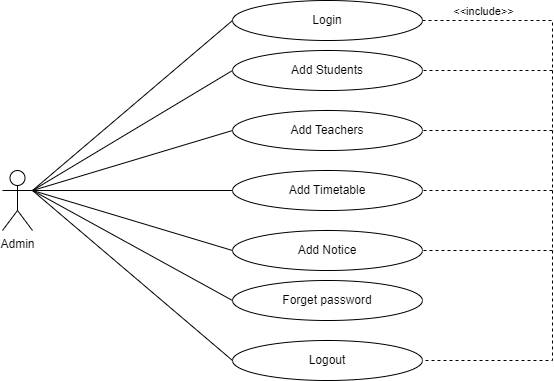

The diagram above was exported from draw.io. Its source (the exported page's mxGraphModel, read from the mxfile embedded in the PNG):
<mxGraphModel dx="1257" dy="657" grid="1" gridSize="10" guides="1" tooltips="1" connect="1" arrows="1" fold="1" page="1" pageScale="1" pageWidth="850" pageHeight="1100" math="0" shadow="0">
  <root>
    <mxCell id="0" />
    <mxCell id="1" parent="0" />
    <mxCell id="DyOQiR54oDDbaNzFwojf-7" value="Login" style="ellipse;whiteSpace=wrap;html=1;" parent="1" vertex="1">
      <mxGeometry x="320" y="220" width="190" height="40" as="geometry" />
    </mxCell>
    <mxCell id="DyOQiR54oDDbaNzFwojf-8" value="Add Students" style="ellipse;whiteSpace=wrap;html=1;" parent="1" vertex="1">
      <mxGeometry x="320" y="270" width="190" height="40" as="geometry" />
    </mxCell>
    <mxCell id="DyOQiR54oDDbaNzFwojf-9" value="Add Teachers" style="ellipse;whiteSpace=wrap;html=1;" parent="1" vertex="1">
      <mxGeometry x="320" y="330" width="190" height="40" as="geometry" />
    </mxCell>
    <mxCell id="DyOQiR54oDDbaNzFwojf-10" value="Add Timetable" style="ellipse;whiteSpace=wrap;html=1;" parent="1" vertex="1">
      <mxGeometry x="320" y="390" width="190" height="40" as="geometry" />
    </mxCell>
    <mxCell id="DyOQiR54oDDbaNzFwojf-11" value="Add Notice" style="ellipse;whiteSpace=wrap;html=1;" parent="1" vertex="1">
      <mxGeometry x="320" y="450" width="190" height="40" as="geometry" />
    </mxCell>
    <mxCell id="DyOQiR54oDDbaNzFwojf-12" value="Forget password" style="ellipse;whiteSpace=wrap;html=1;" parent="1" vertex="1">
      <mxGeometry x="320" y="500" width="190" height="40" as="geometry" />
    </mxCell>
    <mxCell id="DyOQiR54oDDbaNzFwojf-15" value="Logout" style="ellipse;whiteSpace=wrap;html=1;" parent="1" vertex="1">
      <mxGeometry x="320" y="560" width="190" height="40" as="geometry" />
    </mxCell>
    <mxCell id="DyOQiR54oDDbaNzFwojf-19" value="Admin" style="shape=umlActor;verticalLabelPosition=bottom;verticalAlign=top;html=1;outlineConnect=0;" parent="1" vertex="1">
      <mxGeometry x="90" y="390" width="30" height="60" as="geometry" />
    </mxCell>
    <mxCell id="DyOQiR54oDDbaNzFwojf-21" value="" style="endArrow=none;html=1;rounded=0;exitX=1;exitY=0.3333333333333333;exitDx=0;exitDy=0;exitPerimeter=0;entryX=0;entryY=0.5;entryDx=0;entryDy=0;" parent="1" source="DyOQiR54oDDbaNzFwojf-19" target="DyOQiR54oDDbaNzFwojf-12" edge="1">
      <mxGeometry width="50" height="50" relative="1" as="geometry">
        <mxPoint x="400" y="450" as="sourcePoint" />
        <mxPoint x="450" y="400" as="targetPoint" />
      </mxGeometry>
    </mxCell>
    <mxCell id="DyOQiR54oDDbaNzFwojf-22" value="" style="endArrow=none;html=1;rounded=0;exitX=1;exitY=0.3333333333333333;exitDx=0;exitDy=0;exitPerimeter=0;entryX=0;entryY=0.5;entryDx=0;entryDy=0;" parent="1" source="DyOQiR54oDDbaNzFwojf-19" target="DyOQiR54oDDbaNzFwojf-11" edge="1">
      <mxGeometry width="50" height="50" relative="1" as="geometry">
        <mxPoint x="400" y="450" as="sourcePoint" />
        <mxPoint x="450" y="400" as="targetPoint" />
      </mxGeometry>
    </mxCell>
    <mxCell id="DyOQiR54oDDbaNzFwojf-23" value="" style="endArrow=none;html=1;rounded=0;exitX=1;exitY=0.3333333333333333;exitDx=0;exitDy=0;exitPerimeter=0;entryX=0;entryY=0.5;entryDx=0;entryDy=0;" parent="1" source="DyOQiR54oDDbaNzFwojf-19" target="DyOQiR54oDDbaNzFwojf-10" edge="1">
      <mxGeometry width="50" height="50" relative="1" as="geometry">
        <mxPoint x="400" y="450" as="sourcePoint" />
        <mxPoint x="450" y="400" as="targetPoint" />
      </mxGeometry>
    </mxCell>
    <mxCell id="DyOQiR54oDDbaNzFwojf-24" value="" style="endArrow=none;html=1;rounded=0;entryX=0;entryY=0.5;entryDx=0;entryDy=0;" parent="1" target="DyOQiR54oDDbaNzFwojf-9" edge="1">
      <mxGeometry width="50" height="50" relative="1" as="geometry">
        <mxPoint x="120" y="410" as="sourcePoint" />
        <mxPoint x="450" y="400" as="targetPoint" />
      </mxGeometry>
    </mxCell>
    <mxCell id="DyOQiR54oDDbaNzFwojf-25" value="" style="endArrow=none;html=1;rounded=0;exitX=1;exitY=0.3333333333333333;exitDx=0;exitDy=0;exitPerimeter=0;entryX=0;entryY=0.5;entryDx=0;entryDy=0;" parent="1" source="DyOQiR54oDDbaNzFwojf-19" target="DyOQiR54oDDbaNzFwojf-8" edge="1">
      <mxGeometry width="50" height="50" relative="1" as="geometry">
        <mxPoint x="400" y="450" as="sourcePoint" />
        <mxPoint x="450" y="400" as="targetPoint" />
      </mxGeometry>
    </mxCell>
    <mxCell id="DyOQiR54oDDbaNzFwojf-26" value="" style="endArrow=none;html=1;rounded=0;exitX=1;exitY=0.3333333333333333;exitDx=0;exitDy=0;exitPerimeter=0;entryX=0;entryY=0.5;entryDx=0;entryDy=0;" parent="1" source="DyOQiR54oDDbaNzFwojf-19" target="DyOQiR54oDDbaNzFwojf-7" edge="1">
      <mxGeometry width="50" height="50" relative="1" as="geometry">
        <mxPoint x="400" y="450" as="sourcePoint" />
        <mxPoint x="450" y="400" as="targetPoint" />
      </mxGeometry>
    </mxCell>
    <mxCell id="DyOQiR54oDDbaNzFwojf-27" value="" style="endArrow=none;html=1;rounded=0;exitX=1;exitY=0.3333333333333333;exitDx=0;exitDy=0;exitPerimeter=0;entryX=0;entryY=0.5;entryDx=0;entryDy=0;" parent="1" source="DyOQiR54oDDbaNzFwojf-19" target="DyOQiR54oDDbaNzFwojf-15" edge="1">
      <mxGeometry width="50" height="50" relative="1" as="geometry">
        <mxPoint x="400" y="450" as="sourcePoint" />
        <mxPoint x="450" y="400" as="targetPoint" />
      </mxGeometry>
    </mxCell>
    <mxCell id="DyOQiR54oDDbaNzFwojf-28" value="" style="endArrow=none;dashed=1;html=1;rounded=0;entryX=1;entryY=0.5;entryDx=0;entryDy=0;" parent="1" target="DyOQiR54oDDbaNzFwojf-8" edge="1">
      <mxGeometry width="50" height="50" relative="1" as="geometry">
        <mxPoint x="640" y="290" as="sourcePoint" />
        <mxPoint x="450" y="400" as="targetPoint" />
        <Array as="points" />
      </mxGeometry>
    </mxCell>
    <mxCell id="DyOQiR54oDDbaNzFwojf-31" value="" style="endArrow=none;dashed=1;html=1;rounded=0;entryX=1;entryY=0.5;entryDx=0;entryDy=0;" parent="1" target="DyOQiR54oDDbaNzFwojf-9" edge="1">
      <mxGeometry width="50" height="50" relative="1" as="geometry">
        <mxPoint x="640" y="350" as="sourcePoint" />
        <mxPoint x="450" y="400" as="targetPoint" />
      </mxGeometry>
    </mxCell>
    <mxCell id="DyOQiR54oDDbaNzFwojf-32" value="" style="endArrow=none;dashed=1;html=1;rounded=0;entryX=1;entryY=0.5;entryDx=0;entryDy=0;" parent="1" target="DyOQiR54oDDbaNzFwojf-11" edge="1">
      <mxGeometry width="50" height="50" relative="1" as="geometry">
        <mxPoint x="640" y="470" as="sourcePoint" />
        <mxPoint x="450" y="400" as="targetPoint" />
      </mxGeometry>
    </mxCell>
    <mxCell id="DyOQiR54oDDbaNzFwojf-33" value="" style="endArrow=none;dashed=1;html=1;rounded=0;entryX=1;entryY=0.5;entryDx=0;entryDy=0;" parent="1" target="DyOQiR54oDDbaNzFwojf-10" edge="1">
      <mxGeometry width="50" height="50" relative="1" as="geometry">
        <mxPoint x="640" y="410" as="sourcePoint" />
        <mxPoint x="450" y="400" as="targetPoint" />
      </mxGeometry>
    </mxCell>
    <mxCell id="DyOQiR54oDDbaNzFwojf-41" value="" style="endArrow=none;dashed=1;html=1;rounded=0;exitX=1;exitY=0.5;exitDx=0;exitDy=0;entryX=1;entryY=0.5;entryDx=0;entryDy=0;" parent="1" source="DyOQiR54oDDbaNzFwojf-7" target="DyOQiR54oDDbaNzFwojf-15" edge="1">
      <mxGeometry width="50" height="50" relative="1" as="geometry">
        <mxPoint x="610" y="230" as="sourcePoint" />
        <mxPoint x="660" y="180" as="targetPoint" />
        <Array as="points">
          <mxPoint x="640" y="240" />
          <mxPoint x="640" y="580" />
        </Array>
      </mxGeometry>
    </mxCell>
    <mxCell id="DyOQiR54oDDbaNzFwojf-42" value="&amp;lt;&amp;lt;include&amp;gt;&amp;gt;" style="edgeLabel;html=1;align=center;verticalAlign=middle;resizable=0;points=[];" parent="DyOQiR54oDDbaNzFwojf-41" vertex="1" connectable="0">
      <mxGeometry x="0.8333" y="-1" relative="1" as="geometry">
        <mxPoint x="10" y="-349" as="offset" />
      </mxGeometry>
    </mxCell>
  </root>
</mxGraphModel>